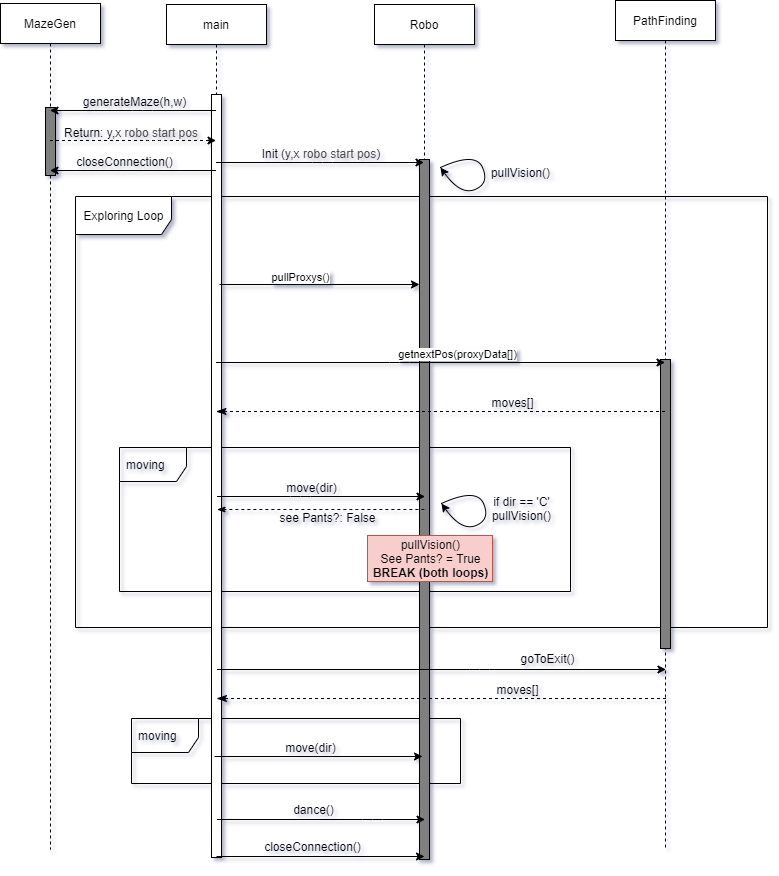

The diagram above was exported from draw.io. Its source (the exported page's mxGraphModel, read from the mxfile embedded in the PNG):
<mxGraphModel dx="1486" dy="1216" grid="0" gridSize="10" guides="0" tooltips="1" connect="1" arrows="1" fold="1" page="0" pageScale="1" pageWidth="850" pageHeight="1100" math="0" shadow="0">
  <root>
    <mxCell id="6Cso-Vyppv0-YWHuUaU4-0" />
    <mxCell id="6Cso-Vyppv0-YWHuUaU4-1" parent="6Cso-Vyppv0-YWHuUaU4-0" />
    <mxCell id="dgrzH4q-BB2c1kxYo49r-0" value="moving" style="shape=umlFrame;whiteSpace=wrap;html=1;width=67;height=34;boundedLbl=1;verticalAlign=middle;align=left;spacingLeft=5;fillColor=none;" parent="6Cso-Vyppv0-YWHuUaU4-1" vertex="1">
      <mxGeometry x="-52" y="676" width="329" height="65" as="geometry" />
    </mxCell>
    <mxCell id="6Cso-Vyppv0-YWHuUaU4-4" value="Exploring Loop" style="shape=umlFrame;tabPosition=left;html=1;boundedLbl=1;labelInHeader=1;width=96;height=38;" parent="6Cso-Vyppv0-YWHuUaU4-1" vertex="1">
      <mxGeometry x="-108" y="154" width="692" height="431" as="geometry" />
    </mxCell>
    <mxCell id="qAlkJZfNMYigi983xvb0-7" value="moving" style="shape=umlFrame;whiteSpace=wrap;html=1;width=67;height=34;boundedLbl=1;verticalAlign=middle;align=left;spacingLeft=5;fillColor=none;" parent="6Cso-Vyppv0-YWHuUaU4-1" vertex="1">
      <mxGeometry x="-64" y="405" width="451" height="144" as="geometry" />
    </mxCell>
    <mxCell id="6Cso-Vyppv0-YWHuUaU4-5" value="main" style="shape=umlLifeline;perimeter=lifelinePerimeter;whiteSpace=wrap;html=1;container=1;collapsible=0;recursiveResize=0;outlineConnect=0;" parent="6Cso-Vyppv0-YWHuUaU4-1" vertex="1">
      <mxGeometry x="-17" y="-38" width="100" height="853" as="geometry" />
    </mxCell>
    <mxCell id="6Cso-Vyppv0-YWHuUaU4-6" value="" style="html=1;points=[];perimeter=orthogonalPerimeter;" parent="6Cso-Vyppv0-YWHuUaU4-5" vertex="1">
      <mxGeometry x="45" y="90" width="10" height="763" as="geometry" />
    </mxCell>
    <mxCell id="6Cso-Vyppv0-YWHuUaU4-9" value="Robo" style="shape=umlLifeline;perimeter=lifelinePerimeter;whiteSpace=wrap;html=1;container=1;collapsible=0;recursiveResize=0;outlineConnect=0;" parent="6Cso-Vyppv0-YWHuUaU4-1" vertex="1">
      <mxGeometry x="191" y="-38" width="100" height="855" as="geometry" />
    </mxCell>
    <mxCell id="6Cso-Vyppv0-YWHuUaU4-10" value="" style="html=1;points=[];perimeter=orthogonalPerimeter;fillColor=#808080;" parent="6Cso-Vyppv0-YWHuUaU4-9" vertex="1">
      <mxGeometry x="45" y="155" width="10" height="700" as="geometry" />
    </mxCell>
    <mxCell id="6Cso-Vyppv0-YWHuUaU4-11" value="PathFinding" style="shape=umlLifeline;perimeter=lifelinePerimeter;whiteSpace=wrap;html=1;container=1;collapsible=0;recursiveResize=0;outlineConnect=0;" parent="6Cso-Vyppv0-YWHuUaU4-1" vertex="1">
      <mxGeometry x="432" y="-42" width="100" height="847" as="geometry" />
    </mxCell>
    <mxCell id="6Cso-Vyppv0-YWHuUaU4-12" value="" style="html=1;points=[];perimeter=orthogonalPerimeter;fillColor=#808080;" parent="6Cso-Vyppv0-YWHuUaU4-11" vertex="1">
      <mxGeometry x="45" y="359" width="10" height="289" as="geometry" />
    </mxCell>
    <mxCell id="6Cso-Vyppv0-YWHuUaU4-13" value="" style="endArrow=classic;html=1;" parent="6Cso-Vyppv0-YWHuUaU4-1" source="6Cso-Vyppv0-YWHuUaU4-5" target="6Cso-Vyppv0-YWHuUaU4-11" edge="1">
      <mxGeometry width="50" height="50" relative="1" as="geometry">
        <mxPoint x="252" y="416" as="sourcePoint" />
        <mxPoint x="601" y="416" as="targetPoint" />
        <Array as="points">
          <mxPoint x="216" y="320" />
        </Array>
      </mxGeometry>
    </mxCell>
    <mxCell id="6Cso-Vyppv0-YWHuUaU4-14" value="getnextPos(proxyData[])" style="edgeLabel;html=1;align=center;verticalAlign=middle;resizable=0;points=[];" parent="6Cso-Vyppv0-YWHuUaU4-13" vertex="1" connectable="0">
      <mxGeometry x="0.0568" y="4" relative="1" as="geometry">
        <mxPoint x="4" y="-5" as="offset" />
      </mxGeometry>
    </mxCell>
    <mxCell id="6Cso-Vyppv0-YWHuUaU4-17" value="" style="endArrow=none;html=1;endFill=0;startArrow=classic;startFill=1;" parent="6Cso-Vyppv0-YWHuUaU4-1" source="6Cso-Vyppv0-YWHuUaU4-10" edge="1">
      <mxGeometry width="50" height="50" relative="1" as="geometry">
        <mxPoint x="235" y="242" as="sourcePoint" />
        <mxPoint x="35.99666666666674" y="242.00000000000023" as="targetPoint" />
      </mxGeometry>
    </mxCell>
    <mxCell id="6Cso-Vyppv0-YWHuUaU4-18" value="pullProxys()" style="edgeLabel;html=1;align=center;verticalAlign=middle;resizable=0;points=[];" parent="6Cso-Vyppv0-YWHuUaU4-17" vertex="1" connectable="0">
      <mxGeometry x="0.4233" y="-4" relative="1" as="geometry">
        <mxPoint x="22.5" y="-4" as="offset" />
      </mxGeometry>
    </mxCell>
    <mxCell id="6Cso-Vyppv0-YWHuUaU4-20" value="pullVision()&lt;br&gt;See Pants? = True&lt;br&gt;&lt;b&gt;BREAK (both loops)&lt;/b&gt;" style="text;html=1;align=center;verticalAlign=middle;resizable=0;points=[];autosize=1;fillColor=#f8cecc;strokeColor=#b85450;" parent="6Cso-Vyppv0-YWHuUaU4-1" vertex="1">
      <mxGeometry x="184" y="493" width="125" height="46" as="geometry" />
    </mxCell>
    <mxCell id="6Cso-Vyppv0-YWHuUaU4-21" value="" style="endArrow=classicThin;html=1;rounded=0;align=center;verticalAlign=bottom;dashed=1;endFill=1;labelBackgroundColor=none;startSize=9;endSize=8;" parent="6Cso-Vyppv0-YWHuUaU4-1" source="6Cso-Vyppv0-YWHuUaU4-11" target="6Cso-Vyppv0-YWHuUaU4-5" edge="1">
      <mxGeometry relative="1" as="geometry">
        <mxPoint x="445" y="304" as="sourcePoint" />
        <mxPoint x="605" y="304" as="targetPoint" />
        <Array as="points">
          <mxPoint x="466" y="369" />
        </Array>
      </mxGeometry>
    </mxCell>
    <mxCell id="6Cso-Vyppv0-YWHuUaU4-22" value="" style="resizable=0;html=1;align=center;verticalAlign=top;labelBackgroundColor=none;" parent="6Cso-Vyppv0-YWHuUaU4-21" connectable="0" vertex="1">
      <mxGeometry relative="1" as="geometry" />
    </mxCell>
    <mxCell id="6Cso-Vyppv0-YWHuUaU4-23" value="MazeGen" style="shape=umlLifeline;perimeter=lifelinePerimeter;whiteSpace=wrap;html=1;container=1;collapsible=0;recursiveResize=0;outlineConnect=0;" parent="6Cso-Vyppv0-YWHuUaU4-1" vertex="1">
      <mxGeometry x="-183" y="-39" width="100" height="846" as="geometry" />
    </mxCell>
    <mxCell id="6Cso-Vyppv0-YWHuUaU4-24" value="" style="html=1;points=[];perimeter=orthogonalPerimeter;fillColor=#808080;" parent="6Cso-Vyppv0-YWHuUaU4-23" vertex="1">
      <mxGeometry x="45" y="104" width="10" height="68" as="geometry" />
    </mxCell>
    <mxCell id="6Cso-Vyppv0-YWHuUaU4-25" value="" style="endArrow=classic;html=1;" parent="6Cso-Vyppv0-YWHuUaU4-1" source="6Cso-Vyppv0-YWHuUaU4-5" target="6Cso-Vyppv0-YWHuUaU4-23" edge="1">
      <mxGeometry width="50" height="50" relative="1" as="geometry">
        <mxPoint x="100" y="194" as="sourcePoint" />
        <mxPoint x="150" y="144" as="targetPoint" />
        <Array as="points">
          <mxPoint x="-41" y="68" />
        </Array>
      </mxGeometry>
    </mxCell>
    <mxCell id="6Cso-Vyppv0-YWHuUaU4-26" value="generateMaze(h,w)" style="text;html=1;align=center;verticalAlign=middle;resizable=0;points=[];autosize=1;" parent="6Cso-Vyppv0-YWHuUaU4-1" vertex="1">
      <mxGeometry x="-106" y="50" width="113" height="18" as="geometry" />
    </mxCell>
    <mxCell id="6Cso-Vyppv0-YWHuUaU4-27" value="" style="endArrow=classic;html=1;dashed=1;" parent="6Cso-Vyppv0-YWHuUaU4-1" source="6Cso-Vyppv0-YWHuUaU4-23" target="6Cso-Vyppv0-YWHuUaU4-5" edge="1">
      <mxGeometry width="50" height="50" relative="1" as="geometry">
        <mxPoint x="-31" y="138" as="sourcePoint" />
        <mxPoint x="19" y="88" as="targetPoint" />
        <Array as="points">
          <mxPoint x="-29" y="98" />
        </Array>
      </mxGeometry>
    </mxCell>
    <mxCell id="6Cso-Vyppv0-YWHuUaU4-28" value="Return: y,x &lt;font color=&quot;#4d4d4d&quot;&gt;robo start pos&lt;/font&gt;" style="text;html=1;strokeColor=none;fillColor=none;align=center;verticalAlign=middle;whiteSpace=wrap;rounded=0;" parent="6Cso-Vyppv0-YWHuUaU4-1" vertex="1">
      <mxGeometry x="-126" y="80" width="148" height="20" as="geometry" />
    </mxCell>
    <mxCell id="6Cso-Vyppv0-YWHuUaU4-29" value="" style="endArrow=classic;html=1;" parent="6Cso-Vyppv0-YWHuUaU4-1" source="6Cso-Vyppv0-YWHuUaU4-5" target="6Cso-Vyppv0-YWHuUaU4-9" edge="1">
      <mxGeometry width="50" height="50" relative="1" as="geometry">
        <mxPoint x="242" y="253" as="sourcePoint" />
        <mxPoint x="292" y="203" as="targetPoint" />
        <Array as="points">
          <mxPoint x="139" y="120" />
        </Array>
      </mxGeometry>
    </mxCell>
    <mxCell id="6Cso-Vyppv0-YWHuUaU4-30" value="Init (y,x&amp;nbsp;&lt;font color=&quot;#4d4d4d&quot;&gt;robo start pos&lt;/font&gt;)" style="text;html=1;strokeColor=none;fillColor=none;align=center;verticalAlign=middle;whiteSpace=wrap;rounded=0;" parent="6Cso-Vyppv0-YWHuUaU4-1" vertex="1">
      <mxGeometry x="46" y="101" width="184" height="20" as="geometry" />
    </mxCell>
    <mxCell id="6Cso-Vyppv0-YWHuUaU4-31" value="moves[]" style="text;html=1;align=center;verticalAlign=middle;resizable=0;points=[];autosize=1;" parent="6Cso-Vyppv0-YWHuUaU4-1" vertex="1">
      <mxGeometry x="303" y="351" width="52" height="18" as="geometry" />
    </mxCell>
    <mxCell id="6Cso-Vyppv0-YWHuUaU4-32" value="" style="endArrow=classic;html=1;strokeWidth=1;" parent="6Cso-Vyppv0-YWHuUaU4-1" edge="1">
      <mxGeometry width="50" height="50" relative="1" as="geometry">
        <mxPoint x="33.5" y="454" as="sourcePoint" />
        <mxPoint x="241.5" y="454" as="targetPoint" />
        <Array as="points">
          <mxPoint x="117" y="454" />
        </Array>
      </mxGeometry>
    </mxCell>
    <mxCell id="6Cso-Vyppv0-YWHuUaU4-33" value="move(dir)" style="text;html=1;align=center;verticalAlign=middle;resizable=0;points=[];autosize=1;" parent="6Cso-Vyppv0-YWHuUaU4-1" vertex="1">
      <mxGeometry x="97" y="436" width="61" height="18" as="geometry" />
    </mxCell>
    <mxCell id="6Cso-Vyppv0-YWHuUaU4-36" value="" style="endArrow=classic;html=1;strokeWidth=1;" parent="6Cso-Vyppv0-YWHuUaU4-1" edge="1">
      <mxGeometry width="50" height="50" relative="1" as="geometry">
        <mxPoint x="33.5" y="627" as="sourcePoint" />
        <mxPoint x="482.5" y="627" as="targetPoint" />
        <Array as="points">
          <mxPoint x="296" y="627" />
        </Array>
      </mxGeometry>
    </mxCell>
    <mxCell id="6Cso-Vyppv0-YWHuUaU4-37" value="goToExit()" style="text;html=1;align=center;verticalAlign=middle;resizable=0;points=[];autosize=1;" parent="6Cso-Vyppv0-YWHuUaU4-1" vertex="1">
      <mxGeometry x="332" y="607" width="64" height="18" as="geometry" />
    </mxCell>
    <mxCell id="6Cso-Vyppv0-YWHuUaU4-38" value="" style="endArrow=classicThin;html=1;rounded=0;align=center;verticalAlign=bottom;dashed=1;endFill=1;labelBackgroundColor=none;startSize=9;endSize=8;" parent="6Cso-Vyppv0-YWHuUaU4-1" edge="1">
      <mxGeometry relative="1" as="geometry">
        <mxPoint x="482.5" y="656" as="sourcePoint" />
        <mxPoint x="33" y="656" as="targetPoint" />
        <Array as="points">
          <mxPoint x="433" y="656" />
        </Array>
      </mxGeometry>
    </mxCell>
    <mxCell id="6Cso-Vyppv0-YWHuUaU4-39" value="" style="resizable=0;html=1;align=center;verticalAlign=top;labelBackgroundColor=none;" parent="6Cso-Vyppv0-YWHuUaU4-38" connectable="0" vertex="1">
      <mxGeometry relative="1" as="geometry" />
    </mxCell>
    <mxCell id="6Cso-Vyppv0-YWHuUaU4-40" value="moves[]" style="text;html=1;align=center;verticalAlign=middle;resizable=0;points=[];autosize=1;" parent="6Cso-Vyppv0-YWHuUaU4-1" vertex="1">
      <mxGeometry x="308" y="638" width="52" height="18" as="geometry" />
    </mxCell>
    <mxCell id="6Cso-Vyppv0-YWHuUaU4-41" value="" style="endArrow=classic;html=1;strokeWidth=1;" parent="6Cso-Vyppv0-YWHuUaU4-1" edge="1">
      <mxGeometry width="50" height="50" relative="1" as="geometry">
        <mxPoint x="31" y="714" as="sourcePoint" />
        <mxPoint x="239" y="714" as="targetPoint" />
        <Array as="points">
          <mxPoint x="114.5" y="714" />
        </Array>
      </mxGeometry>
    </mxCell>
    <mxCell id="6Cso-Vyppv0-YWHuUaU4-42" value="move(dir)" style="text;html=1;align=center;verticalAlign=middle;resizable=0;points=[];autosize=1;" parent="6Cso-Vyppv0-YWHuUaU4-1" vertex="1">
      <mxGeometry x="96" y="696" width="61" height="18" as="geometry" />
    </mxCell>
    <mxCell id="6Cso-Vyppv0-YWHuUaU4-44" value="" style="endArrow=classic;html=1;strokeWidth=1;" parent="6Cso-Vyppv0-YWHuUaU4-1" edge="1">
      <mxGeometry width="50" height="50" relative="1" as="geometry">
        <mxPoint x="33.5" y="777" as="sourcePoint" />
        <mxPoint x="241.5" y="777" as="targetPoint" />
        <Array as="points">
          <mxPoint x="189" y="777" />
        </Array>
      </mxGeometry>
    </mxCell>
    <mxCell id="6Cso-Vyppv0-YWHuUaU4-45" value="dance()" style="text;html=1;align=center;verticalAlign=middle;resizable=0;points=[];autosize=1;" parent="6Cso-Vyppv0-YWHuUaU4-1" vertex="1">
      <mxGeometry x="104" y="758" width="51" height="18" as="geometry" />
    </mxCell>
    <mxCell id="6Cso-Vyppv0-YWHuUaU4-48" value="" style="endArrow=classic;html=1;strokeWidth=1;" parent="6Cso-Vyppv0-YWHuUaU4-1" edge="1">
      <mxGeometry width="50" height="50" relative="1" as="geometry">
        <mxPoint x="33" y="814" as="sourcePoint" />
        <mxPoint x="241" y="814" as="targetPoint" />
        <Array as="points">
          <mxPoint x="188.5" y="814" />
        </Array>
      </mxGeometry>
    </mxCell>
    <mxCell id="6Cso-Vyppv0-YWHuUaU4-49" value="closeConnection()" style="text;html=1;align=center;verticalAlign=middle;resizable=0;points=[];autosize=1;" parent="6Cso-Vyppv0-YWHuUaU4-1" vertex="1">
      <mxGeometry x="75.5" y="795" width="107" height="18" as="geometry" />
    </mxCell>
    <mxCell id="6Cso-Vyppv0-YWHuUaU4-50" value="" style="endArrow=classic;html=1;strokeWidth=1;" parent="6Cso-Vyppv0-YWHuUaU4-1" source="6Cso-Vyppv0-YWHuUaU4-5" target="6Cso-Vyppv0-YWHuUaU4-23" edge="1">
      <mxGeometry width="50" height="50" relative="1" as="geometry">
        <mxPoint x="-177" y="128" as="sourcePoint" />
        <mxPoint x="31" y="128" as="targetPoint" />
        <Array as="points">
          <mxPoint x="-21.5" y="128" />
        </Array>
      </mxGeometry>
    </mxCell>
    <mxCell id="6Cso-Vyppv0-YWHuUaU4-51" value="closeConnection()" style="text;html=1;align=center;verticalAlign=middle;resizable=0;points=[];autosize=1;" parent="6Cso-Vyppv0-YWHuUaU4-1" vertex="1">
      <mxGeometry x="-113" y="110" width="107" height="18" as="geometry" />
    </mxCell>
    <mxCell id="6Cso-Vyppv0-YWHuUaU4-52" value="" style="endArrow=none;dashed=1;html=1;strokeWidth=1;startArrow=classicThin;startFill=1;" parent="6Cso-Vyppv0-YWHuUaU4-1" edge="1">
      <mxGeometry width="50" height="50" relative="1" as="geometry">
        <mxPoint x="33.5" y="467" as="sourcePoint" />
        <mxPoint x="241.5" y="467" as="targetPoint" />
        <Array as="points">
          <mxPoint x="168" y="467" />
        </Array>
      </mxGeometry>
    </mxCell>
    <mxCell id="6Cso-Vyppv0-YWHuUaU4-53" value="see Pants?: False" style="text;html=1;align=center;verticalAlign=middle;resizable=0;points=[];autosize=1;" parent="6Cso-Vyppv0-YWHuUaU4-1" vertex="1">
      <mxGeometry x="91" y="466" width="106" height="18" as="geometry" />
    </mxCell>
    <mxCell id="qAlkJZfNMYigi983xvb0-0" value="" style="curved=1;endArrow=classic;html=1;strokeWidth=1;" parent="6Cso-Vyppv0-YWHuUaU4-1" edge="1">
      <mxGeometry width="50" height="50" relative="1" as="geometry">
        <mxPoint x="258" y="461" as="sourcePoint" />
        <mxPoint x="258" y="461" as="targetPoint" />
        <Array as="points">
          <mxPoint x="293" y="445" />
          <mxPoint x="307" y="477" />
          <mxPoint x="278" y="489" />
        </Array>
      </mxGeometry>
    </mxCell>
    <mxCell id="qAlkJZfNMYigi983xvb0-1" value="if dir == 'C'&lt;br&gt;pullVision()" style="text;html=1;align=center;verticalAlign=middle;resizable=0;points=[];autosize=1;" parent="6Cso-Vyppv0-YWHuUaU4-1" vertex="1">
      <mxGeometry x="303" y="450" width="69" height="32" as="geometry" />
    </mxCell>
    <mxCell id="qAlkJZfNMYigi983xvb0-4" value="" style="curved=1;endArrow=classic;html=1;strokeWidth=1;" parent="6Cso-Vyppv0-YWHuUaU4-1" edge="1">
      <mxGeometry width="50" height="50" relative="1" as="geometry">
        <mxPoint x="257" y="125" as="sourcePoint" />
        <mxPoint x="257" y="125" as="targetPoint" />
        <Array as="points">
          <mxPoint x="292" y="109" />
          <mxPoint x="306" y="141" />
          <mxPoint x="277" y="153" />
        </Array>
      </mxGeometry>
    </mxCell>
    <mxCell id="qAlkJZfNMYigi983xvb0-5" value="pullVision()" style="text;html=1;align=center;verticalAlign=middle;resizable=0;points=[];autosize=1;" parent="6Cso-Vyppv0-YWHuUaU4-1" vertex="1">
      <mxGeometry x="302" y="121" width="69" height="18" as="geometry" />
    </mxCell>
  </root>
</mxGraphModel>